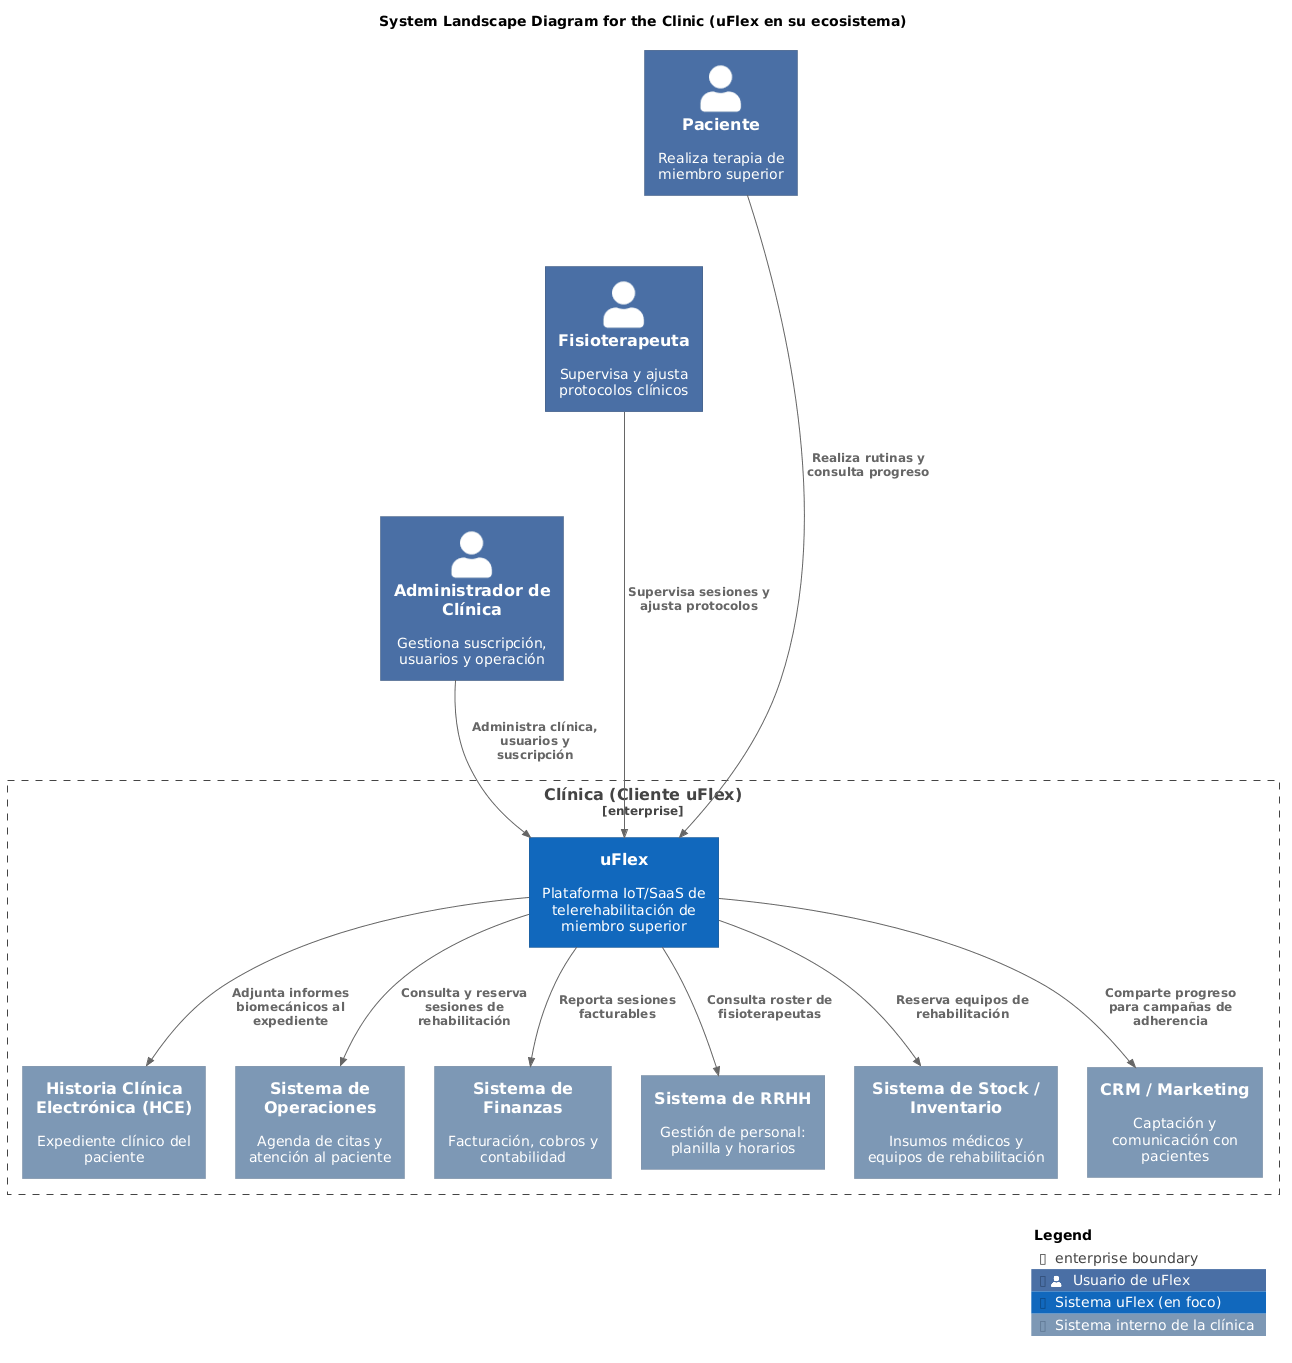

The diagram above was rendered by PlantUML. Its source (embedded in the PNG):
@startuml
!include https://raw.githubusercontent.com/plantuml-stdlib/C4-PlantUML/master/C4_Context.puml
!include https://raw.githubusercontent.com/plantuml-stdlib/C4-PlantUML/master/C4_Container.puml
!include https://raw.githubusercontent.com/plantuml-stdlib/C4-PlantUML/master/C4_Component.puml

' Top-down flow keeps the diagram in portrait orientation
LAYOUT_TOP_DOWN()

' Styling approximations for Structurizr look (blue & gray palette)
skinparam shadowing false
skinparam defaultFontName Arial
skinparam Padding 3
skinparam wrapWidth 180
skinparam nodesep 30
skinparam ranksep 70

' ---- Tags / legend ----
AddPersonTag("user",     $bgColor="#4A6FA5", $fontColor="#ffffff", $borderColor="#2F4A73", $legendText="Usuario de uFlex")
AddSystemTag("uflex",    $bgColor="#1168BD", $fontColor="#ffffff", $borderColor="#0B4884", $legendText="Sistema uFlex (en foco)")
AddSystemTag("clinic",   $bgColor="#7D98B5", $fontColor="#ffffff", $borderColor="#5C7590", $legendText="Sistema interno de la clínica")

title System Landscape Diagram for the Clinic (uFlex en su ecosistema)

' =========================================================
' Actors — solo los usuarios directos de uFlex
' =========================================================
Person(patient,         "Paciente",                 "Realiza terapia de miembro superior",          $tags="user")
Person(physiotherapist, "Fisioterapeuta",           "Supervisa y ajusta protocolos clínicos",       $tags="user")
Person(clinicAdmin,     "Administrador de Clínica", "Gestiona suscripción, usuarios y operación",   $tags="user")

' =========================================================
' Enterprise boundary — la Clínica y sus sistemas
' =========================================================
Enterprise_Boundary(clinicEnterprise, "Clínica (Cliente uFlex)") {

  System(uflex, "uFlex", "Plataforma IoT/SaaS de telerehabilitación de miembro superior", $tags="uflex")

  System(ehr,        "Historia Clínica Electrónica (HCE)", "Expediente clínico del paciente",                 $tags="clinic")
  System(operations, "Sistema de Operaciones",             "Agenda de citas y atención al paciente",          $tags="clinic")
  System(finance,    "Sistema de Finanzas",                "Facturación, cobros y contabilidad",              $tags="clinic")
  System(hr,         "Sistema de RRHH",                    "Gestión de personal: planilla y horarios",        $tags="clinic")
  System(stock,      "Sistema de Stock / Inventario",      "Insumos médicos y equipos de rehabilitación",     $tags="clinic")
  System(crm,        "CRM / Marketing",                    "Captación y comunicación con pacientes",          $tags="clinic")
}

' =========================================================
' Personas → uFlex (todas pasan por uFlex únicamente)
' =========================================================
Rel(patient,         uflex, "Realiza rutinas y consulta progreso")
Rel(physiotherapist, uflex, "Supervisa sesiones y ajusta protocolos")
Rel(clinicAdmin,     uflex, "Administra clínica, usuarios y suscripción")

' =========================================================
' uFlex ↔ otros sistemas de la clínica
' =========================================================
Rel(uflex, ehr,        "Adjunta informes biomecánicos al expediente")
Rel(uflex, operations, "Consulta y reserva sesiones de rehabilitación")
Rel(uflex, finance,    "Reporta sesiones facturables")
Rel(uflex, hr,         "Consulta roster de fisioterapeutas")
Rel(uflex, stock,      "Reserva equipos de rehabilitación")
Rel(uflex, crm,        "Comparte progreso para campañas de adherencia")

' =========================================================
' Layout hints — apilar actores en columna
' =========================================================
Lay_D(patient, physiotherapist)
Lay_D(physiotherapist, clinicAdmin)

SHOW_LEGEND()
@enduml